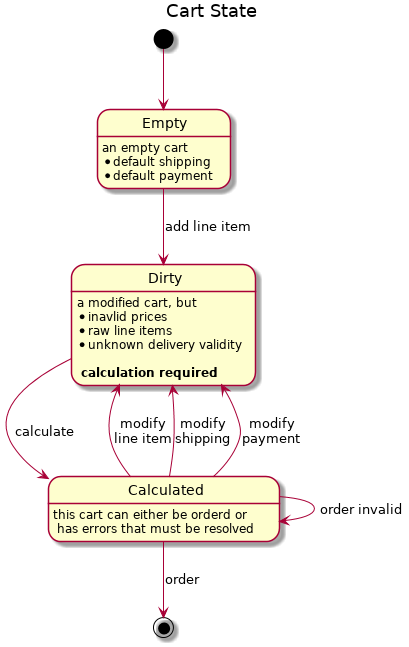

The diagram above was rendered by PlantUML. Its source (embedded in the PNG):
@startuml

title Cart State

state "Empty" as empty : an empty cart\n*default shipping\n*default payment
state "Dirty" as dirty : a modified cart, but \n* inavlid prices\n*raw line items\n* unknown delivery validity\n\n **calculation required**
state "Calculated" as calculated : this cart can either be orderd or \n has errors that must be resolved

[*] --> empty
empty --> dirty : add line item
dirty --> calculated : calculate
calculated --> dirty : modify\nline item
calculated --> dirty : modify\nshipping
calculated --> dirty : modify\npayment
calculated --> [*] : order
calculated --> calculated : order invalid


@enduml